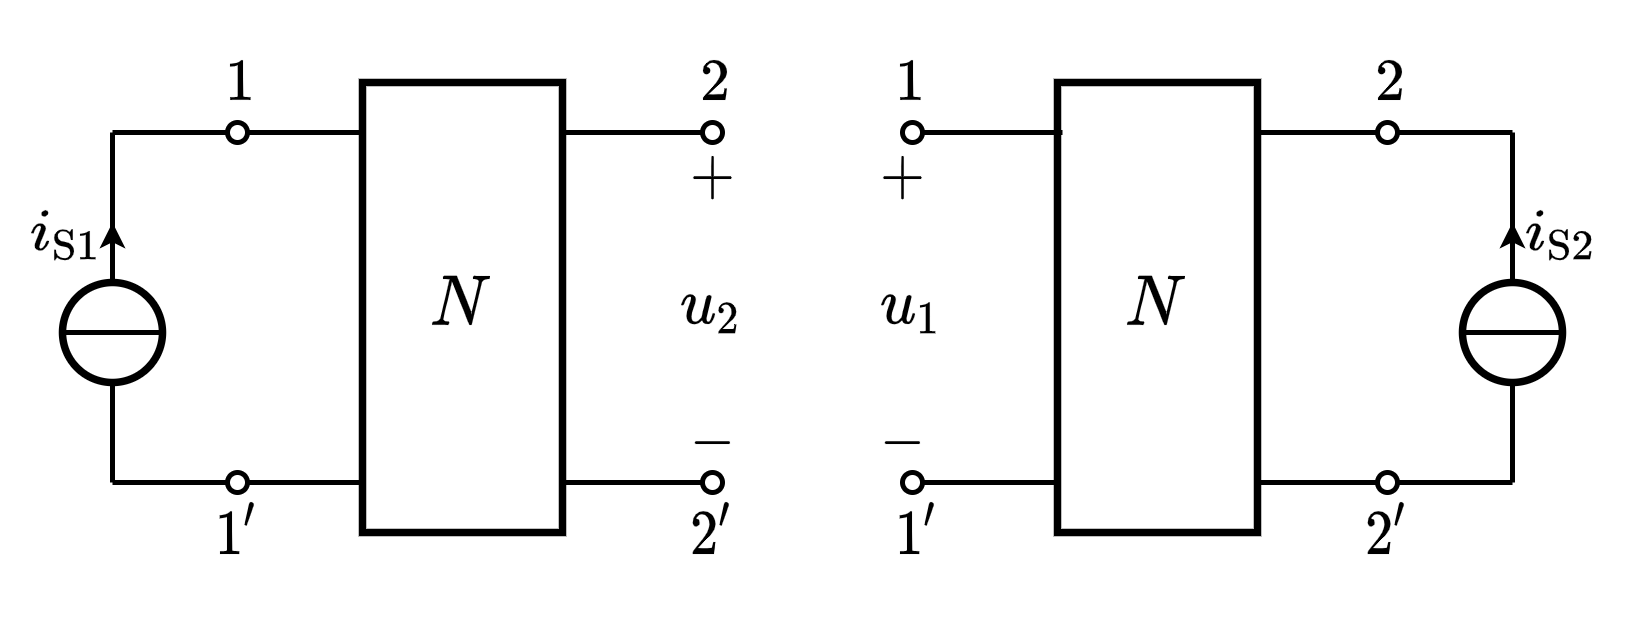

The diagram above was exported from draw.io. Its source (the exported page's mxGraphModel, read from the mxfile embedded in the PNG):
<mxGraphModel dx="401" dy="496" grid="1" gridSize="5" guides="1" tooltips="1" connect="1" arrows="1" fold="1" page="1" pageScale="1" pageWidth="827" pageHeight="1169" math="1" shadow="0">
  <root>
    <mxCell id="0" />
    <mxCell id="1" parent="0" />
    <mxCell id="bXhRz9zdWTw2_m6RRyU6-24" value="" style="endArrow=oval;html=1;rounded=0;fontSize=10;startSize=4;endSize=4;endFill=0;" parent="1" edge="1">
      <mxGeometry width="50" height="50" relative="1" as="geometry">
        <mxPoint x="255" y="335" as="sourcePoint" />
        <mxPoint x="285" y="335" as="targetPoint" />
      </mxGeometry>
    </mxCell>
    <mxCell id="bXhRz9zdWTw2_m6RRyU6-28" value="\(N\)" style="rounded=0;whiteSpace=wrap;html=1;strokeWidth=1.5;connectable=0;" parent="1" vertex="1">
      <mxGeometry x="215" y="255" width="40" height="90" as="geometry" />
    </mxCell>
    <mxCell id="bXhRz9zdWTw2_m6RRyU6-49" value="" style="endArrow=oval;html=1;rounded=0;fontSize=10;startSize=4;endSize=4;endFill=0;" parent="1" edge="1">
      <mxGeometry width="50" height="50" relative="1" as="geometry">
        <mxPoint x="165" y="265" as="sourcePoint" />
        <mxPoint x="190" y="265" as="targetPoint" />
      </mxGeometry>
    </mxCell>
    <mxCell id="bXhRz9zdWTw2_m6RRyU6-50" value="" style="ellipse;whiteSpace=wrap;html=1;aspect=fixed;labelBorderColor=none;fontSize=10;strokeColor=default;strokeWidth=1.5;fillColor=none;connectable=0;" parent="1" vertex="1">
      <mxGeometry x="155" y="295" width="20" height="20" as="geometry" />
    </mxCell>
    <mxCell id="bXhRz9zdWTw2_m6RRyU6-51" value="" style="endArrow=none;html=1;rounded=0;fontSize=10;startSize=4;endSize=4;" parent="1" edge="1">
      <mxGeometry width="50" height="50" relative="1" as="geometry">
        <mxPoint x="165" y="335" as="sourcePoint" />
        <mxPoint x="165" y="315" as="targetPoint" />
      </mxGeometry>
    </mxCell>
    <mxCell id="bXhRz9zdWTw2_m6RRyU6-54" value="" style="endArrow=oval;html=1;rounded=0;fontSize=10;startSize=4;endSize=4;endFill=0;" parent="1" edge="1">
      <mxGeometry width="50" height="50" relative="1" as="geometry">
        <mxPoint x="165" y="335" as="sourcePoint" />
        <mxPoint x="190" y="335" as="targetPoint" />
      </mxGeometry>
    </mxCell>
    <mxCell id="bXhRz9zdWTw2_m6RRyU6-55" value="\(i_{\mathrm{S}1}\)" style="text;html=1;resizable=1;autosize=1;align=center;verticalAlign=middle;points=[];fillColor=none;strokeColor=none;rounded=0;comic=0;movable=1;rotatable=1;deletable=1;editable=1;connectable=0;fontSize=10;" parent="1" vertex="1">
      <mxGeometry x="143" y="276" width="25" height="20" as="geometry" />
    </mxCell>
    <mxCell id="bXhRz9zdWTw2_m6RRyU6-56" value="$$+$$" style="text;html=1;resizable=1;autosize=1;align=center;verticalAlign=middle;points=[];fillColor=none;strokeColor=none;rounded=0;movable=1;rotatable=1;deletable=1;editable=1;connectable=0;fontSize=10;" parent="1" vertex="1">
      <mxGeometry x="277" y="268" width="15" height="12" as="geometry" />
    </mxCell>
    <mxCell id="bXhRz9zdWTw2_m6RRyU6-57" value="$$-$$" style="text;resizable=1;autosize=1;align=center;verticalAlign=middle;points=[];fillColor=none;strokeColor=none;rounded=0;html=1;imageAspect=1;noLabel=0;recursiveResize=1;expand=1;editable=1;movable=1;rotatable=1;deletable=1;connectable=0;comic=0;fontSize=10;" parent="1" vertex="1">
      <mxGeometry x="277" y="322" width="15" height="9" as="geometry" />
    </mxCell>
    <mxCell id="bXhRz9zdWTw2_m6RRyU6-58" value="\(u_2\)" style="text;html=1;resizable=1;autosize=1;align=center;verticalAlign=middle;points=[];fillColor=none;strokeColor=none;rounded=0;comic=0;movable=1;rotatable=1;deletable=1;editable=1;connectable=1;fontSize=10;" parent="1" vertex="1">
      <mxGeometry x="277" y="290" width="15.25" height="20" as="geometry" />
    </mxCell>
    <mxCell id="bXhRz9zdWTw2_m6RRyU6-61" value="" style="endArrow=none;html=1;rounded=0;fontFamily=Helvetica;" parent="1" edge="1">
      <mxGeometry width="50" height="50" relative="1" as="geometry">
        <mxPoint x="165" y="265" as="sourcePoint" />
        <mxPoint x="165" y="295" as="targetPoint" />
      </mxGeometry>
    </mxCell>
    <mxCell id="bXhRz9zdWTw2_m6RRyU6-62" value="" style="endArrow=none;html=1;rounded=0;fontFamily=Helvetica;" parent="1" edge="1">
      <mxGeometry width="50" height="50" relative="1" as="geometry">
        <mxPoint x="155" y="305" as="sourcePoint" />
        <mxPoint x="175" y="305" as="targetPoint" />
      </mxGeometry>
    </mxCell>
    <mxCell id="bXhRz9zdWTw2_m6RRyU6-63" value="" style="endArrow=classic;html=1;rounded=0;fontSize=10;endSize=2;" parent="1" edge="1">
      <mxGeometry width="50" height="50" relative="1" as="geometry">
        <mxPoint x="165" y="293" as="sourcePoint" />
        <mxPoint x="165" y="283" as="targetPoint" />
      </mxGeometry>
    </mxCell>
    <mxCell id="bXhRz9zdWTw2_m6RRyU6-21" value="" style="endArrow=oval;html=1;rounded=0;fontSize=10;startSize=4;endSize=4;endFill=0;" parent="1" edge="1">
      <mxGeometry width="50" height="50" relative="1" as="geometry">
        <mxPoint x="255" y="265" as="sourcePoint" />
        <mxPoint x="285" y="265" as="targetPoint" />
      </mxGeometry>
    </mxCell>
    <mxCell id="GplZvklAYhrZrjNvRWE2-1" value="" style="endArrow=none;html=1;rounded=0;fontSize=10;startSize=4;endSize=4;" edge="1" parent="1">
      <mxGeometry width="50" height="50" relative="1" as="geometry">
        <mxPoint x="192" y="265" as="sourcePoint" />
        <mxPoint x="215" y="265" as="targetPoint" />
      </mxGeometry>
    </mxCell>
    <mxCell id="GplZvklAYhrZrjNvRWE2-2" value="" style="endArrow=none;html=1;rounded=0;fontSize=10;startSize=4;endSize=4;" edge="1" parent="1">
      <mxGeometry width="50" height="50" relative="1" as="geometry">
        <mxPoint x="192" y="335" as="sourcePoint" />
        <mxPoint x="215" y="335" as="targetPoint" />
      </mxGeometry>
    </mxCell>
    <mxCell id="GplZvklAYhrZrjNvRWE2-3" value="$$2$$" style="text;html=1;resizable=1;autosize=1;align=center;verticalAlign=middle;points=[];fillColor=none;strokeColor=none;rounded=0;fontSize=10;movable=1;rotatable=1;deletable=1;editable=1;connectable=1;" vertex="1" parent="1">
      <mxGeometry x="275" y="245" width="20" height="20" as="geometry" />
    </mxCell>
    <mxCell id="GplZvklAYhrZrjNvRWE2-4" value="$$2'$$" style="text;html=1;resizable=1;autosize=1;align=center;verticalAlign=middle;points=[];fillColor=none;strokeColor=none;rounded=0;fontSize=10;movable=1;rotatable=1;deletable=1;editable=1;connectable=1;" vertex="1" parent="1">
      <mxGeometry x="275" y="335" width="20" height="20" as="geometry" />
    </mxCell>
    <mxCell id="GplZvklAYhrZrjNvRWE2-5" value="$$1'$$" style="text;html=1;resizable=1;autosize=1;align=center;verticalAlign=middle;points=[];fillColor=none;strokeColor=none;rounded=0;fontSize=10;movable=1;rotatable=1;deletable=1;editable=1;connectable=1;" vertex="1" parent="1">
      <mxGeometry x="180" y="335" width="20" height="20" as="geometry" />
    </mxCell>
    <mxCell id="GplZvklAYhrZrjNvRWE2-6" value="$$1$$" style="text;html=1;resizable=1;autosize=1;align=center;verticalAlign=middle;points=[];fillColor=none;strokeColor=none;rounded=0;fontSize=10;movable=1;rotatable=1;deletable=1;editable=1;connectable=1;" vertex="1" parent="1">
      <mxGeometry x="180" y="245" width="20" height="20" as="geometry" />
    </mxCell>
    <mxCell id="GplZvklAYhrZrjNvRWE2-7" value="" style="endArrow=oval;html=1;rounded=0;fontSize=10;startSize=4;endSize=4;endFill=0;" edge="1" parent="1">
      <mxGeometry width="50" height="50" relative="1" as="geometry">
        <mxPoint x="394" y="335" as="sourcePoint" />
        <mxPoint x="420" y="335" as="targetPoint" />
      </mxGeometry>
    </mxCell>
    <mxCell id="GplZvklAYhrZrjNvRWE2-8" value="\(N\)" style="rounded=0;whiteSpace=wrap;html=1;strokeWidth=1.5;connectable=0;" vertex="1" parent="1">
      <mxGeometry x="354" y="255" width="40" height="90" as="geometry" />
    </mxCell>
    <mxCell id="GplZvklAYhrZrjNvRWE2-10" value="" style="ellipse;whiteSpace=wrap;html=1;aspect=fixed;labelBorderColor=none;fontSize=10;strokeColor=default;strokeWidth=1.5;fillColor=none;connectable=0;" vertex="1" parent="1">
      <mxGeometry x="435" y="295" width="20" height="20" as="geometry" />
    </mxCell>
    <mxCell id="GplZvklAYhrZrjNvRWE2-11" value="" style="endArrow=none;html=1;rounded=0;fontSize=10;startSize=4;endSize=4;" edge="1" parent="1">
      <mxGeometry width="50" height="50" relative="1" as="geometry">
        <mxPoint x="445" y="335" as="sourcePoint" />
        <mxPoint x="445" y="315" as="targetPoint" />
      </mxGeometry>
    </mxCell>
    <mxCell id="GplZvklAYhrZrjNvRWE2-13" value="\(i_{\mathrm{S}2}\)" style="text;html=1;resizable=1;autosize=1;align=center;verticalAlign=middle;points=[];fillColor=none;strokeColor=none;rounded=0;comic=0;movable=1;rotatable=1;deletable=1;editable=1;connectable=0;fontSize=10;" vertex="1" parent="1">
      <mxGeometry x="440" y="276" width="30" height="20" as="geometry" />
    </mxCell>
    <mxCell id="GplZvklAYhrZrjNvRWE2-14" value="$$+$$" style="text;html=1;resizable=1;autosize=1;align=center;verticalAlign=middle;points=[];fillColor=none;strokeColor=none;rounded=0;movable=1;rotatable=1;deletable=1;editable=1;connectable=0;fontSize=10;" vertex="1" parent="1">
      <mxGeometry x="316" y="268" width="15" height="12" as="geometry" />
    </mxCell>
    <mxCell id="GplZvklAYhrZrjNvRWE2-15" value="$$-$$" style="text;resizable=1;autosize=1;align=center;verticalAlign=middle;points=[];fillColor=none;strokeColor=none;rounded=0;html=1;imageAspect=1;noLabel=0;recursiveResize=1;expand=1;editable=1;movable=1;rotatable=1;deletable=1;connectable=0;comic=0;fontSize=10;" vertex="1" parent="1">
      <mxGeometry x="316" y="322" width="15" height="9" as="geometry" />
    </mxCell>
    <mxCell id="GplZvklAYhrZrjNvRWE2-16" value="\(u_1\)" style="text;html=1;resizable=1;autosize=1;align=center;verticalAlign=middle;points=[];fillColor=none;strokeColor=none;rounded=0;comic=0;movable=1;rotatable=1;deletable=1;editable=1;connectable=1;fontSize=10;" vertex="1" parent="1">
      <mxGeometry x="315" y="290" width="20" height="20" as="geometry" />
    </mxCell>
    <mxCell id="GplZvklAYhrZrjNvRWE2-17" value="" style="endArrow=none;html=1;rounded=0;fontFamily=Helvetica;" edge="1" parent="1">
      <mxGeometry width="50" height="50" relative="1" as="geometry">
        <mxPoint x="445" y="265" as="sourcePoint" />
        <mxPoint x="445" y="295" as="targetPoint" />
      </mxGeometry>
    </mxCell>
    <mxCell id="GplZvklAYhrZrjNvRWE2-18" value="" style="endArrow=none;html=1;rounded=0;fontFamily=Helvetica;" edge="1" parent="1">
      <mxGeometry width="50" height="50" relative="1" as="geometry">
        <mxPoint x="435" y="305" as="sourcePoint" />
        <mxPoint x="455" y="305" as="targetPoint" />
      </mxGeometry>
    </mxCell>
    <mxCell id="GplZvklAYhrZrjNvRWE2-19" value="" style="endArrow=classic;html=1;rounded=0;fontSize=10;endSize=2;" edge="1" parent="1">
      <mxGeometry width="50" height="50" relative="1" as="geometry">
        <mxPoint x="445" y="293" as="sourcePoint" />
        <mxPoint x="445" y="283" as="targetPoint" />
      </mxGeometry>
    </mxCell>
    <mxCell id="GplZvklAYhrZrjNvRWE2-20" value="" style="endArrow=oval;html=1;rounded=0;fontSize=10;startSize=4;endSize=4;endFill=0;" edge="1" parent="1">
      <mxGeometry width="50" height="50" relative="1" as="geometry">
        <mxPoint x="394" y="265" as="sourcePoint" />
        <mxPoint x="420" y="265" as="targetPoint" />
      </mxGeometry>
    </mxCell>
    <mxCell id="GplZvklAYhrZrjNvRWE2-22" value="" style="endArrow=none;html=1;rounded=0;fontSize=10;startSize=4;endSize=4;startArrow=oval;startFill=0;" edge="1" parent="1">
      <mxGeometry width="50" height="50" relative="1" as="geometry">
        <mxPoint x="325" y="335" as="sourcePoint" />
        <mxPoint x="354" y="335" as="targetPoint" />
      </mxGeometry>
    </mxCell>
    <mxCell id="GplZvklAYhrZrjNvRWE2-23" value="$$2$$" style="text;html=1;resizable=1;autosize=1;align=center;verticalAlign=middle;points=[];fillColor=none;strokeColor=none;rounded=0;fontSize=10;movable=1;rotatable=1;deletable=1;editable=1;connectable=0;" vertex="1" parent="1">
      <mxGeometry x="410" y="245" width="20" height="20" as="geometry" />
    </mxCell>
    <mxCell id="GplZvklAYhrZrjNvRWE2-24" value="$$2'$$" style="text;html=1;resizable=1;autosize=1;align=center;verticalAlign=middle;points=[];fillColor=none;strokeColor=none;rounded=0;fontSize=10;movable=1;rotatable=1;deletable=1;editable=1;connectable=0;" vertex="1" parent="1">
      <mxGeometry x="410" y="335" width="20" height="20" as="geometry" />
    </mxCell>
    <mxCell id="GplZvklAYhrZrjNvRWE2-25" value="$$1'$$" style="text;html=1;resizable=1;autosize=1;align=center;verticalAlign=middle;points=[];fillColor=none;strokeColor=none;rounded=0;fontSize=10;movable=1;rotatable=1;deletable=1;editable=1;connectable=0;" vertex="1" parent="1">
      <mxGeometry x="316" y="335" width="20" height="20" as="geometry" />
    </mxCell>
    <mxCell id="GplZvklAYhrZrjNvRWE2-26" value="$$1$$" style="text;html=1;resizable=1;autosize=1;align=center;verticalAlign=middle;points=[];fillColor=none;strokeColor=none;rounded=0;fontSize=10;movable=1;rotatable=1;deletable=1;editable=1;connectable=0;" vertex="1" parent="1">
      <mxGeometry x="314.25" y="245" width="20" height="20" as="geometry" />
    </mxCell>
    <mxCell id="GplZvklAYhrZrjNvRWE2-27" value="" style="endArrow=none;html=1;rounded=0;fontSize=10;startSize=4;endSize=4;startArrow=oval;startFill=0;" edge="1" parent="1">
      <mxGeometry width="50" height="50" relative="1" as="geometry">
        <mxPoint x="325" y="265" as="sourcePoint" />
        <mxPoint x="355" y="265" as="targetPoint" />
      </mxGeometry>
    </mxCell>
    <mxCell id="GplZvklAYhrZrjNvRWE2-28" value="" style="endArrow=none;html=1;rounded=0;fontSize=10;startSize=4;endSize=4;" edge="1" parent="1">
      <mxGeometry width="50" height="50" relative="1" as="geometry">
        <mxPoint x="422" y="265" as="sourcePoint" />
        <mxPoint x="445" y="265" as="targetPoint" />
      </mxGeometry>
    </mxCell>
    <mxCell id="GplZvklAYhrZrjNvRWE2-30" value="" style="endArrow=none;html=1;rounded=0;fontSize=10;startSize=4;endSize=4;" edge="1" parent="1">
      <mxGeometry width="50" height="50" relative="1" as="geometry">
        <mxPoint x="445" y="335" as="sourcePoint" />
        <mxPoint x="422" y="335" as="targetPoint" />
      </mxGeometry>
    </mxCell>
  </root>
</mxGraphModel>